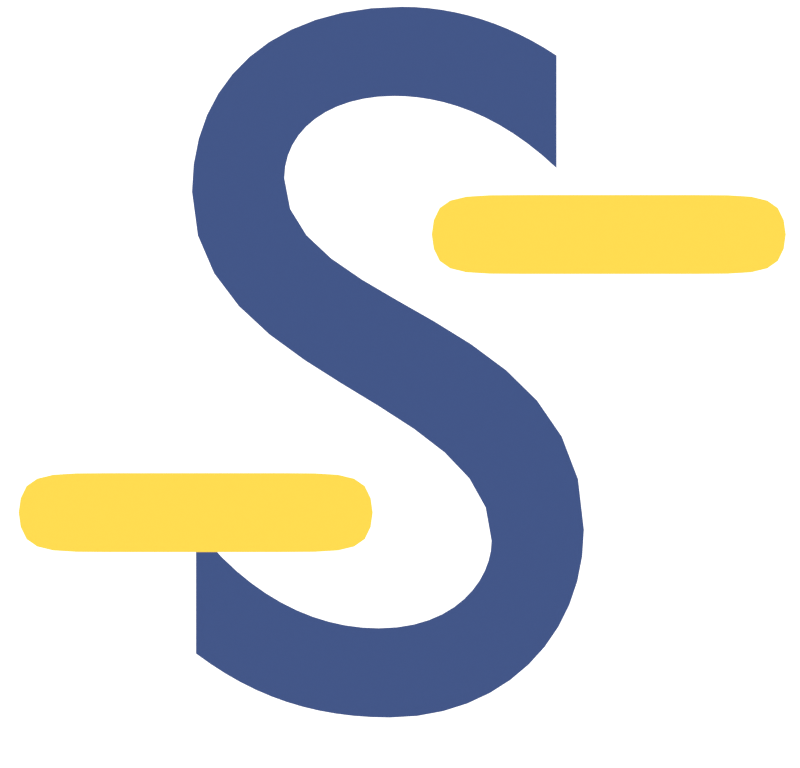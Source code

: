 # Source: logo.blend  (saved by Blender 3.0.42; exported with 4.5.12 LTS)
import bpy
from mathutils import Matrix  # noqa: F401  (used for matrix-valued properties, if any)

bpy.ops.wm.read_factory_settings(use_empty=True)
scene = bpy.context.scene
scene.name = 'Scene'

# ---- collections
col_collection = bpy.data.collections.new('Collection'); scene.collection.children.link(col_collection)
col_camera = bpy.data.collections.new('Camera'); scene.collection.children.link(col_camera)

# ---- materials (node trees are filled in below, after node groups)
mat_material = bpy.data.materials.new('Material')
mat_material.use_transparent_shadow = False
mat_material_001 = bpy.data.materials.new('Material.001')
mat_material_001.use_transparent_shadow = False

# ---- material node trees
mat_material.use_nodes = True; mat_material.node_tree.nodes.clear()
_N = mat_material.node_tree.nodes; _L = mat_material.node_tree.links
n0 = _N.new('ShaderNodeBsdfPrincipled'); n0.name = 'Principled BSDF'; n0.location = (10, 300)
n0.distribution = 'GGX'
n0.subsurface_method = 'RANDOM_WALK_SKIN'
n0.inputs[0].default_value = (0.009721, 0.0382, 0.1529, 1.0)
n0.inputs[3].default_value = 1.45
n0.inputs[27].default_value = (0.0, 0.0, 0.0, 1.0)
n0.inputs[28].default_value = 1.0
n1 = _N.new('ShaderNodeOutputMaterial'); n1.name = 'Material Output'; n1.location = (300, 300)
_L.new(n0.outputs[0], n1.inputs[0])
n1.is_active_output = True
mat_material_001.use_nodes = True; mat_material_001.node_tree.nodes.clear()
_N = mat_material_001.node_tree.nodes; _L = mat_material_001.node_tree.links
n0 = _N.new('ShaderNodeBsdfPrincipled'); n0.name = 'Principled BSDF'; n0.location = (10, 300)
n0.distribution = 'GGX'
n0.subsurface_method = 'RANDOM_WALK_SKIN'
n0.inputs[0].default_value = (0.7379, 0.5076, 0.02973, 1.0)
n0.inputs[3].default_value = 1.45
n0.inputs[27].default_value = (0.0, 0.0, 0.0, 1.0)
n0.inputs[28].default_value = 1.0
n1 = _N.new('ShaderNodeOutputMaterial'); n1.name = 'Material Output'; n1.location = (300, 300)
_L.new(n0.outputs[0], n1.inputs[0])
n1.is_active_output = True

# ---- world
world_world = bpy.data.worlds.new('World'); scene.world = world_world
world_world.use_nodes = True; world_world.node_tree.nodes.clear()
_N = world_world.node_tree.nodes; _L = world_world.node_tree.links
n0 = _N.new('ShaderNodeOutputWorld'); n0.name = 'World Output'; n0.location = (300, 300)
n1 = _N.new('ShaderNodeBackground'); n1.name = 'Background'; n1.location = (10, 300)
n1.inputs[0].default_value = (0.9513, 0.9513, 0.9513, 1.0)
n1.inputs[1].default_value = 1.45
_L.new(n1.outputs[0], n0.inputs[0])
n0.is_active_output = True
world_world.color = (0.9513, 0.9513, 0.9513)
world_world.use_sun_shadow = False
world_world.sun_shadow_jitter_overblur = 0.0

# ---- cameras
cam_camera = bpy.data.cameras.new('Camera')
cam_camera.passepartout_alpha = 0.9928
cam_camera.display_size = 2.0

# ---- meshes
me_plane = bpy.data.meshes.new('Plane')
me_plane.from_pydata([(-0.5583, -1.0, 0.0), (1.0, -1.0, 0.0), (-0.5583, 1.0, 0.0), (1.0, 1.0, 0.0), (-0.2763, 1.0, 0.0), (0.7179, 1.0, 0.0), (0.7179, -1.0, 0.0), (-0.2763, -1.0, 0.0)], [], [(0, 7, 4, 2), (6, 5, 4, 7), (6, 1, 3, 5)])
_uv = me_plane.uv_layers.new(name='UVMap')
_uv.uv.foreach_set('vector', [0.0, 0.0, 0.181, 0.0, 0.181, 1.0, 0.0, 1.0, 0.819, 0.0, 0.819, 1.0, 0.181, 1.0, 0.181, 0.0, 0.819, 0.0, 1.0, 0.0, 1.0, 1.0, 0.819, 1.0])
me_plane.materials.append(mat_material_001)
me_plane.use_remesh_fix_poles = True
me_plane.use_remesh_preserve_attributes = False
me_plane.update()
me_plane_001 = bpy.data.meshes.new('Plane.001')
me_plane_001.from_pydata([(-0.5583, -1.0, 0.0), (1.0, -1.0, 0.0), (-0.5583, 1.0, 0.0), (1.0, 1.0, 0.0), (-0.2763, 1.0, 0.0), (0.7179, 1.0, 0.0), (0.7179, -1.0, 0.0), (-0.2763, -1.0, 0.0)], [], [(0, 7, 4, 2), (6, 5, 4, 7), (6, 1, 3, 5)])
_uv = me_plane_001.uv_layers.new(name='UVMap')
_uv.uv.foreach_set('vector', [0.0, 0.0, 0.181, 0.0, 0.181, 1.0, 0.0, 1.0, 0.819, 0.0, 0.819, 1.0, 0.181, 1.0, 0.181, 0.0, 0.819, 0.0, 1.0, 0.0, 1.0, 1.0, 0.819, 1.0])
me_plane_001.materials.append(mat_material_001)
me_plane_001.use_remesh_fix_poles = True
me_plane_001.use_remesh_preserve_attributes = False
me_plane_001.update()

# ---- curves / text
txt_text = bpy.data.curves.new('Text', 'FONT')
txt_text.dimensions = '2D'
txt_text.body = 'S'
txt_text.materials.append(mat_material)
txt_text.offset_x = -0.2565
txt_text.offset_y = -0.319

# ---- objects
ob_text = bpy.data.objects.new('Text', txt_text)
ob_plane = bpy.data.objects.new('Plane', me_plane)
ob_plane_001 = bpy.data.objects.new('Plane.001', me_plane_001)
ob_camera = bpy.data.objects.new('Camera', cam_camera)

# ---- transforms, parenting, visibility, modifiers, constraints
ob_text.location = (-0.02415, 1.263e-10, -0.002889)
ob_text.rotation_euler = (1.571, -0.0, 0.0)
ob_text.scale = (11.59, 11.59, 11.59)
ob_plane.location = (-3.072, 2.387e-07, -1.465)
ob_plane.rotation_euler = (1.571, -0.0, 0.0)
ob_plane.scale = (2.633, 0.4508, 1.0)
_m = ob_plane.modifiers.new('Subdivision', 'SUBSURF')
_m.levels = 3
ob_plane_001.location = (1.642, -2.876e-07, 1.709)
ob_plane_001.rotation_euler = (1.571, -0.0, 0.0)
ob_plane_001.scale = (2.633, 0.4508, 1.0)
_m = ob_plane_001.modifiers.new('Subdivision', 'SUBSURF')
_m.levels = 3
ob_camera.location = (-0.1589, -12.68, -8.166e-07)
ob_camera.rotation_euler = (1.571, -0.0, 0.0)
ob_camera.empty_image_side = 'FRONT'
ob_camera.lineart.crease_threshold = 0.0

# ---- collection membership
col_collection.objects.link(ob_text)
col_collection.objects.link(ob_plane)
col_collection.objects.link(ob_plane_001)
col_camera.objects.link(ob_camera)

# ---- scene / render settings (as saved in the file)
scene.camera = ob_camera
scene.frame_start = 1; scene.frame_end = 250; scene.frame_set(1)
scene.render.engine = 'BLENDER_EEVEE_NEXT'
scene.render.resolution_x = 500
scene.render.resolution_y = 480
scene.render.film_transparent = True
scene.cycles.sampling_pattern = 'TABULATED_SOBOL'
scene.cycles.use_light_tree = False
scene.view_settings.view_transform = 'Standard'
bpy.context.view_layer.update()
